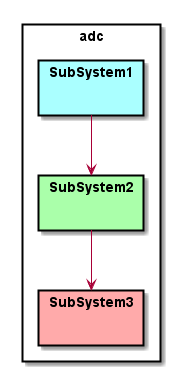

The diagram above was rendered by PlantUML. Its source (embedded in the PNG):
@startuml

skinparam packageStyle rect

package adc {
package "SubSystem1" #aaffff {
}
package "SubSystem2" #aaffaa {
}
package "SubSystem3" #ffaaaa {
}
}

SubSystem1 --> SubSystem2
SubSystem2 --> SubSystem3


@enduml